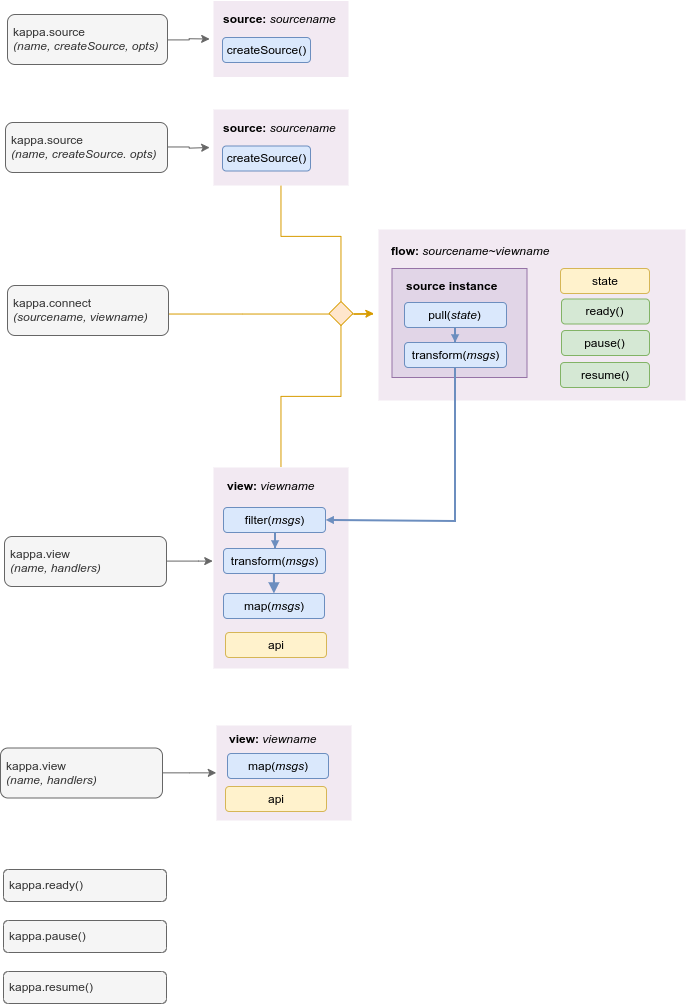

The diagram above was exported from draw.io. Its source (the exported page's mxGraphModel, read from the mxfile embedded in the PNG):
<mxGraphModel dx="1668" dy="828" grid="0" gridSize="10" guides="1" tooltips="1" connect="1" arrows="1" fold="1" page="1" pageScale="1" pageWidth="827" pageHeight="1169" math="0" shadow="0">
  <root>
    <mxCell id="0" />
    <mxCell id="1" parent="0" />
    <mxCell id="f0PeNbHjsIyVhRzrouBH-43" value="" style="rounded=0;whiteSpace=wrap;html=1;strokeColor=none;fillColor=#F2E9F2;" vertex="1" parent="1">
      <mxGeometry x="426" y="291" width="307" height="171" as="geometry" />
    </mxCell>
    <mxCell id="f0PeNbHjsIyVhRzrouBH-65" value="" style="rounded=0;whiteSpace=wrap;html=1;strokeColor=none;fillColor=#F2E9F2;" vertex="1" parent="1">
      <mxGeometry x="261" y="529" width="135" height="201" as="geometry" />
    </mxCell>
    <mxCell id="f0PeNbHjsIyVhRzrouBH-94" style="edgeStyle=orthogonalEdgeStyle;rounded=0;orthogonalLoop=1;jettySize=auto;html=1;startArrow=none;startFill=0;endArrow=classic;endFill=1;strokeColor=#666666;" edge="1" parent="1" source="f0PeNbHjsIyVhRzrouBH-1">
      <mxGeometry relative="1" as="geometry">
        <mxPoint x="257.16666666666674" y="209" as="targetPoint" />
      </mxGeometry>
    </mxCell>
    <mxCell id="f0PeNbHjsIyVhRzrouBH-1" value="kappa.source&lt;br&gt;&lt;i&gt;(name, createSource. opts)&lt;/i&gt;" style="rounded=1;whiteSpace=wrap;html=1;fillColor=#f5f5f5;strokeColor=#666666;fontColor=#333333;align=left;spacingLeft=4;" vertex="1" parent="1">
      <mxGeometry x="53" y="184" width="162" height="50" as="geometry" />
    </mxCell>
    <mxCell id="f0PeNbHjsIyVhRzrouBH-95" style="edgeStyle=orthogonalEdgeStyle;rounded=0;orthogonalLoop=1;jettySize=auto;html=1;startArrow=none;startFill=0;endArrow=classic;endFill=1;strokeColor=#666666;" edge="1" parent="1" source="f0PeNbHjsIyVhRzrouBH-9">
      <mxGeometry relative="1" as="geometry">
        <mxPoint x="260.5" y="622.5" as="targetPoint" />
        <Array as="points">
          <mxPoint x="246" y="623" />
          <mxPoint x="246" y="623" />
        </Array>
      </mxGeometry>
    </mxCell>
    <mxCell id="f0PeNbHjsIyVhRzrouBH-9" value="kappa.view&lt;br&gt;&lt;i&gt;(name, handlers)&lt;/i&gt;" style="rounded=1;whiteSpace=wrap;html=1;fillColor=#f5f5f5;strokeColor=#666666;fontColor=#333333;align=left;spacingLeft=4;" vertex="1" parent="1">
      <mxGeometry x="52" y="598" width="162" height="50" as="geometry" />
    </mxCell>
    <mxCell id="f0PeNbHjsIyVhRzrouBH-89" style="edgeStyle=orthogonalEdgeStyle;rounded=0;orthogonalLoop=1;jettySize=auto;html=1;endArrow=none;endFill=0;fillColor=#ffe6cc;strokeColor=#d79b00;" edge="1" parent="1" source="f0PeNbHjsIyVhRzrouBH-21" target="f0PeNbHjsIyVhRzrouBH-85">
      <mxGeometry relative="1" as="geometry">
        <Array as="points">
          <mxPoint x="290" y="375" />
          <mxPoint x="290" y="375" />
        </Array>
      </mxGeometry>
    </mxCell>
    <mxCell id="f0PeNbHjsIyVhRzrouBH-21" value="kappa.connect&lt;br&gt;&lt;i&gt;(sourcename, viewname)&lt;/i&gt;" style="rounded=1;whiteSpace=wrap;html=1;fillColor=#f5f5f5;strokeColor=#666666;fontColor=#333333;align=left;spacingLeft=4;" vertex="1" parent="1">
      <mxGeometry x="55" y="347" width="161" height="50" as="geometry" />
    </mxCell>
    <mxCell id="f0PeNbHjsIyVhRzrouBH-27" value="view: &lt;i style=&quot;font-weight: normal&quot;&gt;viewname&lt;/i&gt;" style="text;html=1;strokeColor=none;fillColor=none;align=left;verticalAlign=middle;whiteSpace=wrap;rounded=0;fontStyle=1" vertex="1" parent="1">
      <mxGeometry x="273" y="540" width="140" height="14" as="geometry" />
    </mxCell>
    <mxCell id="f0PeNbHjsIyVhRzrouBH-47" value="flow: &lt;i style=&quot;font-weight: normal&quot;&gt;sourcename~viewname&lt;/i&gt;" style="text;html=1;strokeColor=none;fillColor=none;align=left;verticalAlign=middle;whiteSpace=wrap;rounded=0;fontStyle=1" vertex="1" parent="1">
      <mxGeometry x="437" y="302" width="171" height="20" as="geometry" />
    </mxCell>
    <mxCell id="f0PeNbHjsIyVhRzrouBH-44" value="ready()" style="rounded=1;whiteSpace=wrap;html=1;fillColor=#d5e8d4;strokeColor=#82b366;" vertex="1" parent="1">
      <mxGeometry x="609" y="360.5" width="88" height="25" as="geometry" />
    </mxCell>
    <mxCell id="f0PeNbHjsIyVhRzrouBH-48" value="pause()" style="rounded=1;whiteSpace=wrap;html=1;fillColor=#d5e8d4;strokeColor=#82b366;" vertex="1" parent="1">
      <mxGeometry x="609" y="392" width="88" height="25" as="geometry" />
    </mxCell>
    <mxCell id="f0PeNbHjsIyVhRzrouBH-49" value="resume()" style="rounded=1;whiteSpace=wrap;html=1;fillColor=#d5e8d4;strokeColor=#82b366;" vertex="1" parent="1">
      <mxGeometry x="608" y="424" width="89" height="25" as="geometry" />
    </mxCell>
    <mxCell id="f0PeNbHjsIyVhRzrouBH-50" value="state" style="rounded=1;whiteSpace=wrap;html=1;fillColor=#fff2cc;strokeColor=#d6b656;" vertex="1" parent="1">
      <mxGeometry x="608" y="330" width="89" height="25" as="geometry" />
    </mxCell>
    <mxCell id="f0PeNbHjsIyVhRzrouBH-53" value="" style="rounded=0;whiteSpace=wrap;html=1;strokeColor=none;fillColor=#F2E9F2;" vertex="1" parent="1">
      <mxGeometry x="261" y="171" width="135" height="76" as="geometry" />
    </mxCell>
    <mxCell id="f0PeNbHjsIyVhRzrouBH-54" value="source: &lt;span style=&quot;font-weight: normal&quot;&gt;&lt;i&gt;sourcename&lt;/i&gt;&lt;/span&gt;" style="text;html=1;strokeColor=none;fillColor=none;align=left;verticalAlign=middle;whiteSpace=wrap;rounded=0;fontStyle=1" vertex="1" parent="1">
      <mxGeometry x="269" y="180" width="117" height="18" as="geometry" />
    </mxCell>
    <mxCell id="f0PeNbHjsIyVhRzrouBH-83" style="edgeStyle=orthogonalEdgeStyle;rounded=0;orthogonalLoop=1;jettySize=auto;html=1;fillColor=#ffe6cc;strokeColor=#d79b00;endArrow=none;endFill=0;entryX=0.5;entryY=0;entryDx=0;entryDy=0;exitX=0.5;exitY=1;exitDx=0;exitDy=0;" edge="1" parent="1" source="f0PeNbHjsIyVhRzrouBH-53" target="f0PeNbHjsIyVhRzrouBH-85">
      <mxGeometry relative="1" as="geometry">
        <mxPoint x="382" y="374" as="targetPoint" />
        <mxPoint x="356" y="188.66666666666674" as="sourcePoint" />
        <Array as="points">
          <mxPoint x="328" y="298" />
          <mxPoint x="388" y="298" />
        </Array>
      </mxGeometry>
    </mxCell>
    <mxCell id="f0PeNbHjsIyVhRzrouBH-56" value="createSource()" style="rounded=1;whiteSpace=wrap;html=1;fillColor=#dae8fc;strokeColor=#6c8ebf;" vertex="1" parent="1">
      <mxGeometry x="270" y="207.5" width="88" height="25" as="geometry" />
    </mxCell>
    <mxCell id="f0PeNbHjsIyVhRzrouBH-59" value="" style="rounded=0;whiteSpace=wrap;html=1;strokeColor=#9673a6;fillColor=#e1d5e7;" vertex="1" parent="1">
      <mxGeometry x="439.5" y="330" width="135" height="109" as="geometry" />
    </mxCell>
    <mxCell id="f0PeNbHjsIyVhRzrouBH-76" style="edgeStyle=orthogonalEdgeStyle;rounded=0;orthogonalLoop=1;jettySize=auto;html=1;strokeColor=#6c8ebf;strokeWidth=2;fillColor=#dae8fc;endArrow=block;endFill=1;endSize=3;" edge="1" parent="1" source="f0PeNbHjsIyVhRzrouBH-61" target="f0PeNbHjsIyVhRzrouBH-62">
      <mxGeometry relative="1" as="geometry" />
    </mxCell>
    <mxCell id="f0PeNbHjsIyVhRzrouBH-61" value="pull(&lt;i&gt;state&lt;/i&gt;)" style="rounded=1;whiteSpace=wrap;html=1;fillColor=#dae8fc;strokeColor=#6c8ebf;" vertex="1" parent="1">
      <mxGeometry x="452" y="364" width="102" height="25" as="geometry" />
    </mxCell>
    <mxCell id="f0PeNbHjsIyVhRzrouBH-75" style="edgeStyle=orthogonalEdgeStyle;rounded=0;orthogonalLoop=1;jettySize=auto;html=1;exitX=0.5;exitY=1;exitDx=0;exitDy=0;entryX=1;entryY=0.5;entryDx=0;entryDy=0;fillColor=#dae8fc;strokeColor=#6c8ebf;strokeWidth=2;endFill=1;endArrow=block;endSize=3;" edge="1" parent="1" source="f0PeNbHjsIyVhRzrouBH-62" target="f0PeNbHjsIyVhRzrouBH-66">
      <mxGeometry relative="1" as="geometry">
        <mxPoint x="267" y="601" as="targetPoint" />
        <Array as="points">
          <mxPoint x="503" y="582" />
        </Array>
      </mxGeometry>
    </mxCell>
    <mxCell id="f0PeNbHjsIyVhRzrouBH-62" value="transform(&lt;i&gt;msgs&lt;/i&gt;)" style="rounded=1;whiteSpace=wrap;html=1;fillColor=#dae8fc;strokeColor=#6c8ebf;" vertex="1" parent="1">
      <mxGeometry x="452" y="404" width="102" height="25" as="geometry" />
    </mxCell>
    <mxCell id="f0PeNbHjsIyVhRzrouBH-72" style="edgeStyle=orthogonalEdgeStyle;rounded=0;orthogonalLoop=1;jettySize=auto;html=1;strokeColor=#6c8ebf;strokeWidth=2;fillColor=#dae8fc;endFill=1;endArrow=block;endSize=3;" edge="1" parent="1" source="f0PeNbHjsIyVhRzrouBH-66" target="f0PeNbHjsIyVhRzrouBH-67">
      <mxGeometry relative="1" as="geometry" />
    </mxCell>
    <mxCell id="f0PeNbHjsIyVhRzrouBH-66" value="filter(&lt;i&gt;msgs&lt;/i&gt;)" style="rounded=1;whiteSpace=wrap;html=1;fillColor=#dae8fc;strokeColor=#6c8ebf;" vertex="1" parent="1">
      <mxGeometry x="271" y="569" width="102" height="25" as="geometry" />
    </mxCell>
    <mxCell id="f0PeNbHjsIyVhRzrouBH-67" value="transform(&lt;i&gt;msgs&lt;/i&gt;)" style="rounded=1;whiteSpace=wrap;html=1;fillColor=#dae8fc;strokeColor=#6c8ebf;" vertex="1" parent="1">
      <mxGeometry x="271" y="610" width="102" height="25" as="geometry" />
    </mxCell>
    <mxCell id="f0PeNbHjsIyVhRzrouBH-93" style="edgeStyle=orthogonalEdgeStyle;rounded=0;orthogonalLoop=1;jettySize=auto;html=1;entryX=0.495;entryY=1.003;entryDx=0;entryDy=0;entryPerimeter=0;endArrow=none;endFill=0;strokeColor=#6c8ebf;strokeWidth=2;fillColor=#dae8fc;endSize=3;startArrow=block;startFill=1;" edge="1" parent="1" source="f0PeNbHjsIyVhRzrouBH-68" target="f0PeNbHjsIyVhRzrouBH-67">
      <mxGeometry relative="1" as="geometry" />
    </mxCell>
    <mxCell id="f0PeNbHjsIyVhRzrouBH-68" value="map(&lt;i&gt;msgs&lt;/i&gt;)" style="rounded=1;whiteSpace=wrap;html=1;fillColor=#dae8fc;strokeColor=#6c8ebf;" vertex="1" parent="1">
      <mxGeometry x="271" y="655" width="101" height="25" as="geometry" />
    </mxCell>
    <mxCell id="f0PeNbHjsIyVhRzrouBH-26" value="source instance" style="text;html=1;strokeColor=none;fillColor=none;align=left;verticalAlign=middle;whiteSpace=wrap;rounded=0;fontStyle=1" vertex="1" parent="1">
      <mxGeometry x="451.5" y="337" width="140" height="20" as="geometry" />
    </mxCell>
    <mxCell id="f0PeNbHjsIyVhRzrouBH-88" style="edgeStyle=orthogonalEdgeStyle;rounded=0;orthogonalLoop=1;jettySize=auto;html=1;endArrow=none;endFill=0;fillColor=#ffe6cc;strokeColor=#d79b00;exitX=0.5;exitY=0;exitDx=0;exitDy=0;" edge="1" parent="1" source="f0PeNbHjsIyVhRzrouBH-65" target="f0PeNbHjsIyVhRzrouBH-85">
      <mxGeometry relative="1" as="geometry">
        <mxPoint x="314.66666666666674" y="557.5" as="sourcePoint" />
      </mxGeometry>
    </mxCell>
    <mxCell id="f0PeNbHjsIyVhRzrouBH-90" style="edgeStyle=orthogonalEdgeStyle;rounded=0;orthogonalLoop=1;jettySize=auto;html=1;endArrow=classic;endFill=1;fillColor=#ffe6cc;strokeColor=#d79b00;" edge="1" parent="1" source="f0PeNbHjsIyVhRzrouBH-85">
      <mxGeometry relative="1" as="geometry">
        <mxPoint x="421.3333333333335" y="375.0000000000001" as="targetPoint" />
      </mxGeometry>
    </mxCell>
    <mxCell id="f0PeNbHjsIyVhRzrouBH-85" value="" style="rhombus;whiteSpace=wrap;html=1;fillColor=#ffe6cc;align=left;strokeColor=#d79b00;" vertex="1" parent="1">
      <mxGeometry x="376.5" y="363" width="24" height="24" as="geometry" />
    </mxCell>
    <mxCell id="f0PeNbHjsIyVhRzrouBH-98" style="edgeStyle=orthogonalEdgeStyle;rounded=0;orthogonalLoop=1;jettySize=auto;html=1;startArrow=none;startFill=0;endArrow=classic;endFill=1;strokeColor=#666666;" edge="1" parent="1" source="f0PeNbHjsIyVhRzrouBH-99">
      <mxGeometry relative="1" as="geometry">
        <mxPoint x="257.16666666666674" y="100.5" as="targetPoint" />
      </mxGeometry>
    </mxCell>
    <mxCell id="f0PeNbHjsIyVhRzrouBH-99" value="kappa.source&lt;br&gt;&lt;i&gt;(name, createSource, opts)&lt;/i&gt;" style="rounded=1;whiteSpace=wrap;html=1;fillColor=#f5f5f5;strokeColor=#666666;fontColor=#333333;align=left;spacingLeft=4;" vertex="1" parent="1">
      <mxGeometry x="55" y="76" width="160" height="50" as="geometry" />
    </mxCell>
    <mxCell id="f0PeNbHjsIyVhRzrouBH-100" value="" style="rounded=0;whiteSpace=wrap;html=1;strokeColor=none;fillColor=#F2E9F2;" vertex="1" parent="1">
      <mxGeometry x="261" y="62.5" width="135" height="76" as="geometry" />
    </mxCell>
    <mxCell id="f0PeNbHjsIyVhRzrouBH-101" value="source: &lt;span style=&quot;font-weight: normal&quot;&gt;&lt;i&gt;sourcename&lt;/i&gt;&lt;/span&gt;" style="text;html=1;strokeColor=none;fillColor=none;align=left;verticalAlign=middle;whiteSpace=wrap;rounded=0;fontStyle=1" vertex="1" parent="1">
      <mxGeometry x="269" y="71.5" width="117" height="18" as="geometry" />
    </mxCell>
    <mxCell id="f0PeNbHjsIyVhRzrouBH-102" value="createSource()" style="rounded=1;whiteSpace=wrap;html=1;fillColor=#dae8fc;strokeColor=#6c8ebf;" vertex="1" parent="1">
      <mxGeometry x="270" y="99" width="88" height="25" as="geometry" />
    </mxCell>
    <mxCell id="f0PeNbHjsIyVhRzrouBH-103" value="" style="rounded=0;whiteSpace=wrap;html=1;strokeColor=none;fillColor=#F2E9F2;" vertex="1" parent="1">
      <mxGeometry x="264" y="787" width="135" height="95" as="geometry" />
    </mxCell>
    <mxCell id="f0PeNbHjsIyVhRzrouBH-113" style="edgeStyle=orthogonalEdgeStyle;rounded=0;orthogonalLoop=1;jettySize=auto;html=1;entryX=-0.005;entryY=0.5;entryDx=0;entryDy=0;entryPerimeter=0;startArrow=none;startFill=0;endArrow=classic;endFill=1;strokeColor=#666666;" edge="1" parent="1" source="f0PeNbHjsIyVhRzrouBH-105" target="f0PeNbHjsIyVhRzrouBH-103">
      <mxGeometry relative="1" as="geometry" />
    </mxCell>
    <mxCell id="f0PeNbHjsIyVhRzrouBH-105" value="kappa.view&lt;br&gt;&lt;i&gt;(name, handlers)&lt;/i&gt;" style="rounded=1;whiteSpace=wrap;html=1;fillColor=#f5f5f5;strokeColor=#666666;fontColor=#333333;align=left;spacingLeft=4;" vertex="1" parent="1">
      <mxGeometry x="48" y="809.5" width="162" height="50" as="geometry" />
    </mxCell>
    <mxCell id="f0PeNbHjsIyVhRzrouBH-106" value="view: &lt;i style=&quot;font-weight: normal&quot;&gt;viewname&lt;/i&gt;" style="text;html=1;strokeColor=none;fillColor=none;align=left;verticalAlign=middle;whiteSpace=wrap;rounded=0;fontStyle=1" vertex="1" parent="1">
      <mxGeometry x="275" y="793" width="140" height="14" as="geometry" />
    </mxCell>
    <mxCell id="f0PeNbHjsIyVhRzrouBH-111" value="map(&lt;i&gt;msgs&lt;/i&gt;)" style="rounded=1;whiteSpace=wrap;html=1;fillColor=#dae8fc;strokeColor=#6c8ebf;" vertex="1" parent="1">
      <mxGeometry x="275" y="815" width="101" height="25" as="geometry" />
    </mxCell>
    <mxCell id="f0PeNbHjsIyVhRzrouBH-121" value="api" style="rounded=1;whiteSpace=wrap;html=1;fillColor=#fff2cc;strokeColor=#d6b656;" vertex="1" parent="1">
      <mxGeometry x="273" y="694" width="101" height="25" as="geometry" />
    </mxCell>
    <mxCell id="f0PeNbHjsIyVhRzrouBH-122" value="api" style="rounded=1;whiteSpace=wrap;html=1;fillColor=#fff2cc;strokeColor=#d6b656;" vertex="1" parent="1">
      <mxGeometry x="273" y="848" width="101" height="25" as="geometry" />
    </mxCell>
    <mxCell id="f0PeNbHjsIyVhRzrouBH-123" value="" style="group" vertex="1" connectable="0" parent="1">
      <mxGeometry x="51" y="931" width="163" height="134" as="geometry" />
    </mxCell>
    <mxCell id="f0PeNbHjsIyVhRzrouBH-117" value="kappa.ready()" style="rounded=1;whiteSpace=wrap;html=1;fillColor=#f5f5f5;strokeColor=#666666;fontColor=#333333;align=left;spacingLeft=4;" vertex="1" parent="f0PeNbHjsIyVhRzrouBH-123">
      <mxGeometry width="163" height="32" as="geometry" />
    </mxCell>
    <mxCell id="f0PeNbHjsIyVhRzrouBH-118" value="kappa.pause()" style="rounded=1;whiteSpace=wrap;html=1;fillColor=#f5f5f5;strokeColor=#666666;fontColor=#333333;align=left;spacingLeft=4;" vertex="1" parent="f0PeNbHjsIyVhRzrouBH-123">
      <mxGeometry y="51" width="163" height="32" as="geometry" />
    </mxCell>
    <mxCell id="f0PeNbHjsIyVhRzrouBH-119" value="kappa.resume()" style="rounded=1;whiteSpace=wrap;html=1;fillColor=#f5f5f5;strokeColor=#666666;fontColor=#333333;align=left;spacingLeft=4;" vertex="1" parent="f0PeNbHjsIyVhRzrouBH-123">
      <mxGeometry y="102" width="163" height="32" as="geometry" />
    </mxCell>
  </root>
</mxGraphModel>